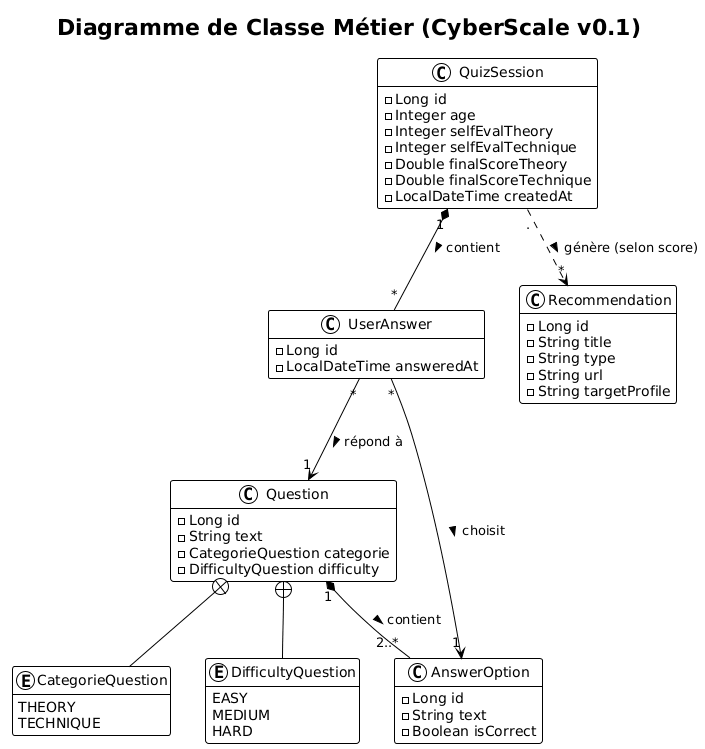

The diagram above was rendered by PlantUML. Its source (embedded in the PNG):
@startuml
!theme plain
' Affiche les champs mais cache les méthodes (getters/setters inutiles ici)
hide methods

title Diagramme de Classe Métier (CyberScale v0.1)

class QuizSession {
  - Long id
  - Integer age
  - Integer selfEvalTheory
  - Integer selfEvalTechnique
  - Double finalScoreTheory
  - Double finalScoreTechnique
  - LocalDateTime createdAt
}

class Question {
  - Long id
  - String text
  - CategorieQuestion categorie
  - DifficultyQuestion difficulty
}

enum CategorieQuestion {
  THEORY
  TECHNIQUE
}

enum DifficultyQuestion {
  EASY
  MEDIUM
  HARD
}

class AnswerOption {
  - Long id
  - String text
  - Boolean isCorrect
}

class UserAnswer {
  - Long id
  - LocalDateTime answeredAt
}

class Recommendation {
  - Long id
  - String title
  - String type
  - String url
  - String targetProfile
}

' --- Relations Fortes (Base de données) ---

' Une question a plusieurs options
Question "1" *-down- "2..*" AnswerOption : contient >

' Une session contient plusieurs réponses utilisateur
QuizSession "1" *-- "*" UserAnswer : contient >

' Une réponse utilisateur pointe vers une Question et une Option
UserAnswer "*" --> "1" Question : répond à >
UserAnswer "*" --> "1" AnswerOption : choisit >

' Les Enums
Question +-- CategorieQuestion
Question +-- DifficultyQuestion

' --- Relations Logiques (Calculées) ---

' Une session aboutit à des recommandations (Lien logique, non BDD)
QuizSession "." ..> "*" Recommendation : génère (selon score) >
@enduml